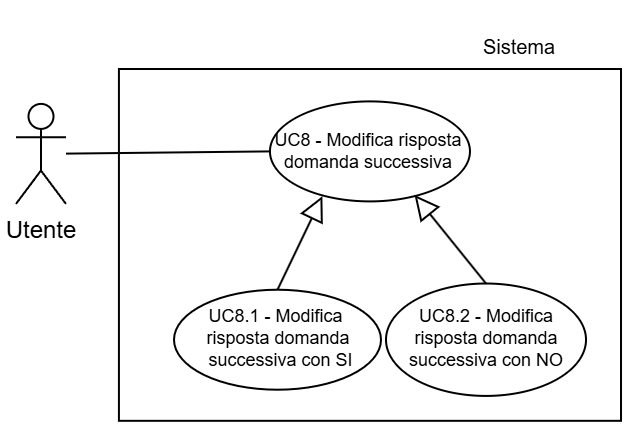

The diagram above was exported from draw.io. Its source (the exported page's mxGraphModel, read from the mxfile embedded in the PNG):
<mxGraphModel dx="1240" dy="646" grid="1" gridSize="30" guides="1" tooltips="1" connect="1" arrows="1" fold="1" page="1" pageScale="2" pageWidth="5000" pageHeight="5000" background="light-dark(#FFFFFF,#FFFFFF)" math="0" shadow="0">
  <root>
    <mxCell id="0" />
    <mxCell id="1" parent="0" />
    <mxCell id="2" parent="1" style="text;html=1;whiteSpace=wrap;strokeColor=none;fillColor=none;align=center;verticalAlign=middle;rounded=0;fontFamily=Helvetica;fontSize=10;fontColor=light-dark(#000000,#000000);labelBackgroundColor=none;" value="Sistema" vertex="1">
      <mxGeometry height="41.88" width="41" x="3559" y="298.12000000000006" as="geometry" />
    </mxCell>
    <mxCell id="3" parent="1" style="whiteSpace=wrap;html=1;strokeColor=light-dark(#000000,#000000);align=center;verticalAlign=top;fontFamily=Helvetica;fontSize=12;fontColor=default;fillColor=light-dark(#FFFFFF,#FFFFFF);strokeWidth=1;" value="" vertex="1">
      <mxGeometry height="175.91" width="251.04" x="3378.96" y="330" as="geometry" />
    </mxCell>
    <mxCell id="4" parent="1" style="shape=umlActor;verticalLabelPosition=bottom;verticalAlign=top;html=1;outlineConnect=0;strokeColor=light-dark(#000000,#000000);fillColor=light-dark(#FFFFFF,transparent);" value="&lt;font style=&quot;color: light-dark(rgb(0, 0, 0), rgb(0, 0, 0));&quot;&gt;Utente&lt;/font&gt;" vertex="1">
      <mxGeometry height="50" width="25" x="3327.5" y="347.4500000000001" as="geometry" />
    </mxCell>
    <mxCell id="5" parent="1" style="ellipse;whiteSpace=wrap;html=1;strokeColor=light-dark(#000000,#000000);align=center;verticalAlign=middle;fontFamily=Helvetica;fontSize=9;fontColor=default;fillColor=light-dark(#FFFFFF, #ffffff);" value="&lt;font style=&quot;color: light-dark(rgb(0, 0, 0), rgb(0, 0, 0)); line-height: 100%;&quot;&gt;UC8 - Modifica risposta domanda successiva&lt;/font&gt;" vertex="1">
      <mxGeometry height="50" width="100" x="3454.48" y="346.2000000000001" as="geometry" />
    </mxCell>
    <mxCell id="6" edge="1" parent="1" source="5" style="rounded=0;orthogonalLoop=1;jettySize=auto;html=1;exitX=0;exitY=0.5;exitDx=0;exitDy=0;strokeColor=light-dark(#000000,#000000);endArrow=none;endFill=0;" target="4">
      <mxGeometry relative="1" as="geometry" />
    </mxCell>
    <mxCell id="7" edge="1" parent="1" source="8" style="endArrow=block;endFill=0;html=1;rounded=0;strokeWidth=1;entryX=0.262;entryY=0.948;entryDx=0;entryDy=0;exitX=0.5;exitY=0;exitDx=0;exitDy=0;startArrow=none;startFill=0;endSize=10;strokeColor=light-dark(#000000,#000000);entryPerimeter=0;" target="5" value=" ">
      <mxGeometry relative="1" width="160" as="geometry">
        <mxPoint x="3855.0000000000005" y="746.79" as="sourcePoint" />
        <mxPoint x="3464.04" y="383.79" as="targetPoint" />
      </mxGeometry>
    </mxCell>
    <mxCell id="8" parent="1" style="ellipse;whiteSpace=wrap;html=1;strokeColor=light-dark(#000000,#000000);align=center;verticalAlign=middle;fontFamily=Helvetica;fontSize=9;fontColor=default;fillColor=light-dark(#FFFFFF,#FFFFFF);" value="&lt;font style=&quot;color: light-dark(rgb(0, 0, 0), rgb(0, 0, 0)); line-height: 100%;&quot;&gt;UC8.1 -&amp;nbsp;&lt;/font&gt;&lt;span&gt;&lt;font style=&quot;color: light-dark(rgb(0, 0, 0), rgb(0, 0, 0));&quot;&gt;Modifica&amp;nbsp;&lt;/font&gt;&lt;/span&gt;&lt;div&gt;&lt;span&gt;&lt;font style=&quot;color: light-dark(rgb(0, 0, 0), rgb(0, 0, 0));&quot;&gt;risposta domanda&lt;/font&gt;&lt;/span&gt;&lt;/div&gt;&lt;div&gt;&lt;span&gt;&lt;font style=&quot;color: light-dark(rgb(0, 0, 0), rgb(0, 0, 0));&quot;&gt;&amp;nbsp;&lt;/font&gt;&lt;/span&gt;&lt;span style=&quot;color: rgb(0, 0, 0);&quot;&gt;&lt;font style=&quot;color: light-dark(rgb(0, 0, 0), rgb(0, 0, 0));&quot;&gt;successiva&lt;/font&gt;&lt;/span&gt;&lt;span style=&quot;color: rgb(0, 0, 0);&quot;&gt;&amp;nbsp;&lt;/span&gt;&lt;span&gt;&lt;font style=&quot;color: light-dark(rgb(0, 0, 0), rgb(0, 0, 0));&quot;&gt;con SI&lt;/font&gt;&lt;/span&gt;&lt;/div&gt;" vertex="1">
      <mxGeometry height="50" width="103.5" x="3406.5" y="440.36" as="geometry" />
    </mxCell>
    <mxCell id="9" parent="1" style="ellipse;whiteSpace=wrap;html=1;strokeColor=light-dark(#000000,#000000);align=center;verticalAlign=middle;fontFamily=Helvetica;fontSize=9;fontColor=default;fillColor=light-dark(#FFFFFF,#FFFFFF);" value="&lt;font style=&quot;color: light-dark(rgb(0, 0, 0), rgb(0, 0, 0)); line-height: 100%;&quot;&gt;UC8.2 -&amp;nbsp;&lt;/font&gt;&lt;span&gt;&lt;font style=&quot;color: light-dark(rgb(0, 0, 0), rgb(0, 0, 0));&quot;&gt;Modifica risposta domanda successiva con NO&lt;/font&gt;&lt;/span&gt;" vertex="1">
      <mxGeometry height="56.2" width="100" x="3512.5" y="437.26" as="geometry" />
    </mxCell>
    <mxCell id="10" edge="1" parent="1" source="9" style="endArrow=block;endFill=0;html=1;rounded=0;strokeWidth=1;entryX=0.723;entryY=0.936;entryDx=0;entryDy=0;entryPerimeter=0;exitX=0.5;exitY=0;exitDx=0;exitDy=0;startArrow=none;startFill=0;endSize=10;strokeColor=light-dark(#000000,#000000);" target="5" value="">
      <mxGeometry relative="1" width="160" as="geometry">
        <mxPoint x="4050.75" y="804.7499999999999" as="sourcePoint" />
        <mxPoint x="3493.04" y="382.79" as="targetPoint" />
      </mxGeometry>
    </mxCell>
  </root>
</mxGraphModel>